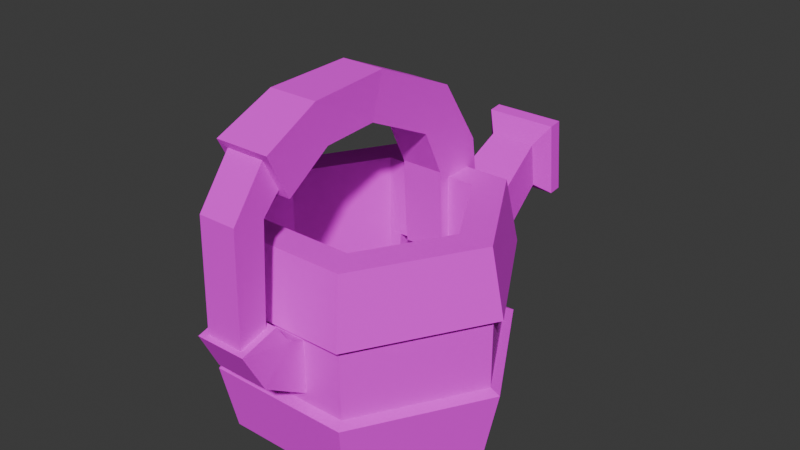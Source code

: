 # Source: WateringCan.blend  (saved by Blender 4.0.36; exported with 4.5.12 LTS)
import bpy
from mathutils import Matrix  # noqa: F401  (used for matrix-valued properties, if any)

bpy.ops.wm.read_factory_settings(use_empty=True)
scene = bpy.context.scene
scene.name = 'Scene'

# ---- collections
col_collection = bpy.data.collections.new('Collection'); scene.collection.children.link(col_collection)

# ---- images (referenced by path relative to the original .blend; pixels are not part of the script)
import os
ASSET_DIR = os.environ.get("B2B_ASSET_DIR", "")  # directory of the original .blend (textures are referenced by path, not embedded)
HERE = os.path.dirname(os.path.abspath(__file__))  # packed textures are extracted next to this script under _unpacked/

def load_image(name, relpath, width, height, colorspace="sRGB"):
    """Load a texture the original file referenced (path relative to the .blend, or extracted next to this script)."""
    p = next((c for c in (os.path.join(HERE, relpath), os.path.join(ASSET_DIR, relpath)) if relpath and os.path.exists(c)), "")
    if p:
        img = bpy.data.images.load(p, check_existing=True)
        img.name = name
    else:  # same state as the original file: an image datablock whose file is absent (Cycles renders it pink)
        img = bpy.data.images.new(name, width, height)
        img.source = "FILE"
        img.filepath = "//" + (relpath or name)
    img.colorspace_settings.name = colorspace
    return img
img_tools_png = load_image('Tools.png', 'Tools.png', 1024, 1024, 'sRGB')

# ---- materials (node trees are filled in below, after node groups)
mat_watering_can = bpy.data.materials.new('Watering Can')

# ---- material node trees
mat_watering_can.use_nodes = True; mat_watering_can.node_tree.nodes.clear()
_N = mat_watering_can.node_tree.nodes; _L = mat_watering_can.node_tree.links
n0 = _N.new('ShaderNodeBsdfPrincipled'); n0.name = 'Principled BSDF'; n0.location = (10, 300)
n0.inputs[2].default_value = 1.0
n0.inputs[3].default_value = 1.45
n0.inputs[25].default_value = 0.0
n1 = _N.new('ShaderNodeOutputMaterial'); n1.name = 'Material Output'; n1.location = (300, 300)
n2 = _N.new('ShaderNodeTexImage'); n2.name = 'Image Texture'; n2.location = (-338, 287)
n2.image = img_tools_png
n2.interpolation = 'Closest'
n3 = _N.new('ShaderNodeMath'); n3.name = 'Math'; n3.location = (0, 0)
n3.hide = True
n3.operation = 'GREATER_THAN'
_L.new(n0.outputs[0], n1.inputs[0])
_L.new(n2.outputs[0], n0.inputs[0])
_L.new(n2.outputs[1], n3.inputs[0])
_L.new(n3.outputs[0], n0.inputs[4])
n1.is_active_output = True

# ---- world
world_world = bpy.data.worlds.new('World'); scene.world = world_world
world_world.use_nodes = True; world_world.node_tree.nodes.clear()
_N = world_world.node_tree.nodes; _L = world_world.node_tree.links
n0 = _N.new('ShaderNodeOutputWorld'); n0.name = 'World Output'; n0.location = (300, 300)
n1 = _N.new('ShaderNodeBackground'); n1.name = 'Background'; n1.location = (10, 300)
n1.inputs[0].default_value = (0.05088, 0.05088, 0.05088, 1.0)
_L.new(n1.outputs[0], n0.inputs[0])
n0.is_active_output = True
world_world.color = (0.05088, 0.05088, 0.05088)
world_world.use_sun_shadow = False
world_world.sun_shadow_jitter_overblur = 0.0

# ---- meshes
me_cylinder_001 = bpy.data.meshes.new('Cylinder.001')
me_cylinder_001.from_pydata([(0.04791, 0.08299, 8.622e-09), (0.02519, 0.0627, 0.09419), (0.09583, 1.118e-08, 8.622e-09), (0.07084, 1.118e-08, 0.1512), (0.04791, -0.08299, 8.622e-09), (0.03542, -0.06135, 0.1512), (-0.04791, -0.08299, 8.622e-09), (-0.03542, -0.06135, 0.1512), (-0.09583, 7.451e-09, 8.622e-09), (-0.07084, 9.313e-09, 0.1512), (-0.04791, 0.08299, 8.622e-09), (-0.02656, 0.06256, 0.09417), (0.09583, 1.118e-08, 0.1512), (0.04791, 0.08299, 0.1512), (0.04791, -0.08299, 0.1512), (-0.04791, -0.08299, 0.1512), (-0.09583, 7.451e-09, 0.1512), (-0.04791, 0.08299, 0.1512), (0.07084, 1.49e-08, 0.01714), (0.02519, 0.0627, 0.05116), (0.03542, -0.06135, 0.01714), (-0.03542, -0.06135, 0.01714), (-0.07084, 1.304e-08, 0.01714), (-0.02843, 0.06284, 0.05118), (0.05303, 0.09186, 0.04771), (0.05303, 0.09186, 0.1035), (0.1061, 7.451e-09, 0.1035), (0.1061, 7.451e-09, 0.04771), (0.05303, -0.09186, 0.1035), (0.05303, -0.09186, 0.04771), (-0.05303, -0.09186, 0.1035), (-0.05303, -0.09186, 0.04771), (-0.1061, 1.118e-08, 0.1035), (-0.1061, 1.118e-08, 0.04771), (-0.05303, 0.09186, 0.1035), (-0.05303, 0.09186, 0.04771), (0.02339, 0.08557, 0.05331), (0.02339, 0.08557, 0.09717), (0.09881, 1.118e-08, 0.09998), (0.09881, 1.118e-08, 0.05122), (0.04941, -0.08557, 0.09998), (0.04941, -0.08557, 0.05122), (-0.04941, -0.08557, 0.09998), (-0.04941, -0.08557, 0.05122), (-0.09881, 7.451e-09, 0.09998), (-0.09881, 7.451e-09, 0.05122), (-0.02604, 0.08557, 0.09713), (-0.02604, 0.08557, 0.05334), (0.03542, 0.06135, 0.1512), (-0.03542, 0.06135, 0.1512), (0.03542, 0.06135, 0.01714), (-0.03542, 0.06135, 0.01714), (0.04941, 0.08557, 0.05122), (0.04941, 0.08557, 0.09998), (-0.04941, 0.08557, 0.09998), (-0.04941, 0.08557, 0.05122), (-0.01578, 0.05243, 0.1576), (-0.01578, 0.08828, 0.1708), (0.01547, 0.05243, 0.1576), (0.01547, 0.08828, 0.1708), (-0.01578, 0.03667, 0.1899), (-0.01578, 0.058, 0.2175), (0.01547, 0.03667, 0.1899), (0.01547, 0.058, 0.2175), (-0.01578, -0.01474, 0.2138), (-0.01578, -0.005367, 0.2451), (0.01547, -0.01474, 0.2138), (0.01547, -0.005367, 0.2451), (-0.01768, -0.05639, 0.2129), (-0.01768, -0.0652, 0.2425), (0.01768, -0.05639, 0.2129), (0.01768, -0.0652, 0.2425), (-0.02024, -0.09696, 0.1013), (-0.02024, -0.1184, 0.07868), (0.02024, -0.09696, 0.1013), (0.02024, -0.1184, 0.07868), (-0.02024, -0.08457, 0.09618), (-0.02024, -0.08479, 0.05742), (0.02024, -0.08457, 0.09618), (0.02024, -0.08479, 0.05742), (-0.01375, -0.09287, 0.197), (-0.01375, -0.1039, 0.2188), (0.01375, -0.09287, 0.197), (0.01375, -0.1039, 0.2188), (-0.01375, -0.1054, 0.184), (-0.01375, -0.1278, 0.1865), (0.01375, -0.1054, 0.184), (0.01375, -0.1278, 0.1865), (-0.01375, -0.1091, 0.1138), (-0.01375, -0.1295, 0.1082), (0.01375, -0.1091, 0.1138), (0.01375, -0.1295, 0.1082), (-0.01974, -0.09048, 0.1923), (-0.01974, -0.1063, 0.2235), (0.01974, -0.09048, 0.1923), (0.01974, -0.1063, 0.2235), (0.01865, -0.1331, 0.1072), (0.01865, -0.1055, 0.1148), (-0.01865, -0.1331, 0.1072), (-0.01865, -0.1055, 0.1148), (0.01547, 0.09776, 0.1045), (0.01547, 0.05643, 0.09523), (-0.01578, 0.09776, 0.1045), (-0.01578, 0.05643, 0.0951), (0.01547, 0.07901, 0.09523), (-0.01578, 0.07901, 0.09523), (0.01624, 0.1617, 0.1418), (0.01624, 0.1661, 0.1082), (-0.01886, 0.1617, 0.1418), (-0.01886, 0.1661, 0.1082), (-0.02831, 0.1773, 0.09988), (-0.02831, 0.1714, 0.1558), (0.02568, 0.1773, 0.09988), (0.02568, 0.1714, 0.1558), (0.02359, 0.08282, 0.09555), (0.02359, 0.08299, 0.05139), (-0.02622, 0.08282, 0.09555), (-0.02622, 0.08299, 0.05139), (-0.02831, 0.1874, 0.101), (0.02568, 0.1874, 0.101), (0.02568, 0.1816, 0.157), (-0.02831, 0.1816, 0.157), (-0.01699, 0.1916, 0.1135), (-0.01699, 0.1882, 0.146), (0.01436, 0.1916, 0.1135), (0.01436, 0.1882, 0.146), (0.02359, 0.06249, 0.09416), (0.02556, 0.06185, 0.05129), (-0.02819, 0.06185, 0.05129), (-0.02622, 0.06168, 0.09416), (-0.03551, 0.0607, 0.05093), (-0.03354, 0.06164, 0.09379), (0.02578, 0.06031, 0.04145), (-0.02797, 0.06031, 0.04145), (0.0325, 0.06163, 0.09431), (0.03447, 0.06149, 0.05144), (0.0235, 0.06196, 0.1015), (-0.02631, 0.06196, 0.1015)], [], [(25, 13, 12, 26), (26, 12, 14, 28), (28, 14, 15, 30), (30, 15, 16, 32), (49, 9, 22, 51), (32, 16, 17, 34), (34, 17, 13, 25), (0, 2, 4, 6, 8, 10), (48, 3, 12, 13), (3, 5, 14, 12), (5, 7, 15, 14), (7, 9, 16, 15), (9, 49, 17, 16), (49, 48, 13, 17), (18, 50, 51, 22, 21, 20), (7, 5, 20, 21), (3, 48, 50, 18), (9, 7, 21, 22), (5, 3, 18, 20), (10, 35, 24, 0), (54, 34, 25, 53), (8, 33, 35, 10), (44, 32, 34, 54), (6, 31, 33, 8), (42, 30, 32, 44), (4, 29, 31, 6), (40, 28, 30, 42), (2, 27, 29, 4), (38, 26, 28, 40), (0, 24, 27, 2), (53, 25, 26, 38), (24, 52, 39, 27), (52, 53, 38, 39), (27, 39, 41, 29), (39, 38, 40, 41), (29, 41, 43, 31), (41, 40, 42, 43), (31, 43, 45, 33), (43, 42, 44, 45), (33, 45, 55, 35), (45, 44, 54, 55), (35, 55, 52, 24), (11, 1, 48, 49), (19, 23, 51, 50), (23, 11, 49, 51), (1, 19, 50, 48), (36, 37, 53, 52), (46, 47, 55, 54), (47, 36, 52, 55), (37, 46, 54, 53), (59, 58, 101, 104, 100), (57, 59, 100, 102), (56, 57, 102, 105, 103), (57, 56, 60, 61), (63, 61, 65, 67), (56, 58, 62, 60), (59, 57, 61, 63), (58, 59, 63, 62), (66, 67, 71, 70), (62, 63, 67, 66), (61, 60, 64, 65), (60, 62, 66, 64), (65, 64, 68, 69), (64, 66, 70, 68), (67, 65, 69, 71), (72, 74, 78, 76), (79, 77, 76, 78), (75, 73, 77, 79), (74, 75, 79, 78), (73, 72, 76, 77), (80, 82, 86, 84), (86, 87, 91, 90), (83, 81, 85, 87), (82, 83, 87, 86), (81, 80, 84, 85), (85, 84, 88, 89), (84, 86, 90, 88), (87, 85, 89, 91), (83, 82, 94, 95), (80, 81, 93, 92), (82, 80, 92, 94), (81, 83, 95, 93), (68, 70, 94, 92), (71, 69, 93, 95), (69, 68, 92, 93), (70, 71, 95, 94), (91, 89, 98, 96), (88, 90, 97, 99), (89, 88, 99, 98), (90, 91, 96, 97), (73, 98, 99, 72), (75, 96, 98, 73), (74, 97, 96, 75), (72, 99, 97, 74), (58, 56, 103, 101), (104, 101, 103, 105), (102, 100, 104, 105), (109, 117, 116, 108), (108, 116, 114, 106), (109, 108, 111, 110), (107, 109, 110, 112), (108, 106, 113, 111), (106, 107, 112, 113), (107, 115, 117, 109), (110, 111, 121, 118), (112, 110, 118, 119), (111, 113, 120, 121), (113, 112, 119, 120), (119, 118, 122, 124), (121, 120, 125, 123), (120, 119, 124, 125), (118, 121, 123, 122), (106, 114, 115, 107), (125, 124, 107, 106), (107, 124, 122, 109), (123, 108, 109, 122), (106, 108, 123, 125), (115, 114, 126, 127), (114, 116, 129, 126), (117, 115, 127, 128), (116, 117, 128, 129), (129, 128, 130, 131), (128, 127, 132, 133), (127, 126, 134, 135), (126, 129, 137, 136)])
_uv = me_cylinder_001.uv_layers.new(name='UVMap')
_uv.uv.foreach_set('vector', [0.3914, 0.547, 0.3894, 0.5663, 0.3511, 0.5663, 0.3491, 0.547, 0.3914, 0.547, 0.3894, 0.5663, 0.3511, 0.5663, 0.3491, 0.547, 0.463, 0.403, 0.461, 0.4218, 0.424, 0.4218, 0.422, 0.403, 0.3914, 0.547, 0.3894, 0.5663, 0.3511, 0.5663, 0.3491, 0.547, 0.4249, 0.523, 0.3962, 0.523, 0.3962, 0.4615, 0.4249, 0.4615, 0.3914, 0.547, 0.3894, 0.5663, 0.3511, 0.5663, 0.3491, 0.547, 0.3914, 0.547, 0.3894, 0.5663, 0.3511, 0.5663, 0.3491, 0.547, 0.3759, 0.4363, 0.405, 0.4195, 0.405, 0.3858, 0.3759, 0.369, 0.3467, 0.3858, 0.3467, 0.4195, 0.3851, 0.4964, 0.3562, 0.4964, 0.3511, 0.4876, 0.3902, 0.4876, 0.3851, 0.4964, 0.3562, 0.4964, 0.3511, 0.4876, 0.3902, 0.4876, 0.3851, 0.4964, 0.3562, 0.4964, 0.3511, 0.4876, 0.3902, 0.4876, 0.3851, 0.4964, 0.3562, 0.4964, 0.3511, 0.4876, 0.3902, 0.4876, 0.3851, 0.4964, 0.3562, 0.4964, 0.3511, 0.4876, 0.3902, 0.4876, 0.3851, 0.4964, 0.3562, 0.4964, 0.3511, 0.4876, 0.3902, 0.4876, 0.4026, 0.4022, 0.3881, 0.4273, 0.3591, 0.4273, 0.3446, 0.4022, 0.3591, 0.3771, 0.3881, 0.3771, 0.4249, 0.523, 0.3962, 0.523, 0.3962, 0.4615, 0.4249, 0.4615, 0.4249, 0.523, 0.3962, 0.523, 0.3962, 0.4615, 0.4249, 0.4615, 0.4249, 0.523, 0.3962, 0.523, 0.3962, 0.4615, 0.4249, 0.4615, 0.4249, 0.523, 0.3962, 0.523, 0.3962, 0.4615, 0.4249, 0.4615, 0.39, 0.4683, 0.3921, 0.4934, 0.3485, 0.4934, 0.3506, 0.4683, 0.39, 0.5441, 0.3914, 0.547, 0.3491, 0.547, 0.3505, 0.5441, 0.39, 0.4683, 0.3921, 0.4934, 0.3485, 0.4934, 0.3506, 0.4683, 0.39, 0.5441, 0.3914, 0.547, 0.3491, 0.547, 0.3505, 0.5441, 0.39, 0.4683, 0.3921, 0.4934, 0.3485, 0.4934, 0.3506, 0.4683, 0.39, 0.5441, 0.3914, 0.547, 0.3491, 0.547, 0.3505, 0.5441, 0.39, 0.4683, 0.3921, 0.4934, 0.3485, 0.4934, 0.3506, 0.4683, 0.4616, 0.4003, 0.463, 0.403, 0.422, 0.403, 0.4234, 0.4003, 0.39, 0.4683, 0.3921, 0.4934, 0.3485, 0.4934, 0.3506, 0.4683, 0.39, 0.5441, 0.3914, 0.547, 0.3491, 0.547, 0.3505, 0.5441, 0.39, 0.4683, 0.3921, 0.4934, 0.3485, 0.4934, 0.3506, 0.4683, 0.39, 0.5441, 0.3914, 0.547, 0.3491, 0.547, 0.3505, 0.5441, 0.3921, 0.4934, 0.3906, 0.4963, 0.35, 0.4963, 0.3485, 0.4934, 0.3907, 0.5298, 0.3907, 0.5493, 0.3505, 0.5493, 0.3505, 0.5298, 0.3921, 0.4934, 0.3906, 0.4963, 0.35, 0.4963, 0.3485, 0.4934, 0.3505, 0.5298, 0.3505, 0.5493, 0.3907, 0.5493, 0.3907, 0.5298, 0.3921, 0.4934, 0.3906, 0.4963, 0.35, 0.4963, 0.3485, 0.4934, 0.4624, 0.3864, 0.4624, 0.4053, 0.4234, 0.4053, 0.4234, 0.3864, 0.3921, 0.4934, 0.3906, 0.4963, 0.35, 0.4963, 0.3485, 0.4934, 0.3907, 0.5298, 0.3907, 0.5493, 0.3505, 0.5493, 0.3505, 0.5298, 0.3921, 0.4934, 0.3906, 0.4963, 0.35, 0.4963, 0.3485, 0.4934, 0.3907, 0.5298, 0.3907, 0.5493, 0.3505, 0.5493, 0.3505, 0.5298, 0.3921, 0.4934, 0.3906, 0.4963, 0.35, 0.4963, 0.3485, 0.4934, 0.399, 0.4977, 0.4221, 0.4977, 0.4249, 0.523, 0.3962, 0.523, 0.4221, 0.4763, 0.399, 0.4763, 0.3962, 0.4615, 0.4249, 0.4615, 0.399, 0.4763, 0.399, 0.4977, 0.3962, 0.523, 0.3962, 0.4615, 0.4221, 0.4977, 0.4221, 0.4763, 0.4249, 0.4615, 0.4249, 0.523, 0.4322, 0.3878, 0.4322, 0.405, 0.422, 0.4061, 0.422, 0.387, 0.4515, 0.405, 0.4515, 0.3878, 0.4607, 0.387, 0.4607, 0.4061, 0.4515, 0.3878, 0.4322, 0.3878, 0.422, 0.387, 0.4607, 0.387, 0.4322, 0.405, 0.4515, 0.405, 0.4607, 0.4061, 0.422, 0.4061, 0.1992, 0.1271, 0.1758, 0.1232, 0.1758, 0.0802, 0.1875, 0.0802, 0.1992, 0.08411, 0.1758, 0.1567, 0.1992, 0.1567, 0.1992, 0.102, 0.1758, 0.102, 0.1758, 0.1232, 0.1992, 0.1271, 0.1992, 0.08411, 0.1875, 0.0802, 0.1758, 0.0802, 0.1992, 0.1577, 0.1758, 0.1616, 0.1797, 0.1811, 0.1992, 0.1889, 0.1992, 0.2114, 0.1758, 0.2114, 0.1758, 0.1567, 0.1992, 0.1567, 0.1758, 0.1489, 0.1992, 0.1489, 0.1992, 0.1723, 0.1758, 0.1723, 0.1992, 0.1567, 0.1758, 0.1567, 0.1758, 0.1918, 0.1992, 0.1918, 0.1758, 0.1616, 0.1992, 0.1577, 0.1992, 0.1889, 0.1797, 0.1811, 0.1992, 0.1406, 0.1758, 0.1484, 0.1758, 0.1055, 0.1992, 0.1094, 0.1992, 0.2012, 0.1758, 0.209, 0.1758, 0.1504, 0.1992, 0.1543, 0.1758, 0.209, 0.1992, 0.2012, 0.1992, 0.1543, 0.1758, 0.1504, 0.1758, 0.1957, 0.1992, 0.1957, 0.1992, 0.1489, 0.1758, 0.1489, 0.1758, 0.1484, 0.1992, 0.1406, 0.1992, 0.1094, 0.1758, 0.1055, 0.1758, 0.1489, 0.1992, 0.1489, 0.1992, 0.1137, 0.1758, 0.1137, 0.1992, 0.1567, 0.1758, 0.1567, 0.1758, 0.1059, 0.1992, 0.1059, 0.4295, 0.1015, 0.3796, 0.1015, 0.3796, 0.08628, 0.4295, 0.08628, 0.4291, 0.0878, 0.3792, 0.0878, 0.3792, 0.1356, 0.4291, 0.1356, 0.3792, 0.1274, 0.4291, 0.1274, 0.4291, 0.08599, 0.3792, 0.08599, 0.3795, 0.1015, 0.4073, 0.1279, 0.4335, 0.08647, 0.3857, 0.08621, 0.4073, 0.1279, 0.3795, 0.1015, 0.3857, 0.08621, 0.4335, 0.08647, 0.1512, 0.6551, 0.1165, 0.6551, 0.1165, 0.6322, 0.1512, 0.6322, 0.2051, 0.6362, 0.2461, 0.64, 0.2458, 0.5242, 0.2075, 0.5323, 0.155, 0.6558, 0.1121, 0.6558, 0.1121, 0.5954, 0.155, 0.5954, 0.2044, 0.5907, 0.2473, 0.6111, 0.2456, 0.5328, 0.2081, 0.5556, 0.2474, 0.612, 0.2026, 0.5899, 0.207, 0.5531, 0.2467, 0.5296, 0.2471, 0.6412, 0.2047, 0.6338, 0.2072, 0.5332, 0.2468, 0.5249, 0.1505, 0.6308, 0.1157, 0.6308, 0.1157, 0.5642, 0.1505, 0.5642, 0.1543, 0.6465, 0.1113, 0.6465, 0.1113, 0.5527, 0.1543, 0.5527, 0.3304, 0.1967, 0.3304, 0.1789, 0.3356, 0.1749, 0.3356, 0.2007, 0.308, 0.1789, 0.308, 0.1967, 0.3029, 0.2007, 0.3029, 0.1749, 0.3304, 0.1789, 0.308, 0.1789, 0.3029, 0.1749, 0.3356, 0.1749, 0.308, 0.1967, 0.3304, 0.1967, 0.3356, 0.2007, 0.3029, 0.2007, 0.1758, 0.1137, 0.1992, 0.1137, 0.1992, 0.08637, 0.1758, 0.08637, 0.1992, 0.1059, 0.1758, 0.1059, 0.1758, 0.07465, 0.1992, 0.07465, 0.1797, 0.1055, 0.1992, 0.1016, 0.1992, 0.07422, 0.1758, 0.07812, 0.1992, 0.1016, 0.1797, 0.1055, 0.1758, 0.07812, 0.1992, 0.07422, 0.4282, 0.09422, 0.3838, 0.09422, 0.3759, 0.08835, 0.4361, 0.08835, 0.4282, 0.09415, 0.3838, 0.09415, 0.3759, 0.08828, 0.4361, 0.08828, 0.4224, 0.09496, 0.3895, 0.09496, 0.3836, 0.08705, 0.4283, 0.08705, 0.4225, 0.09548, 0.3895, 0.09548, 0.3837, 0.08757, 0.4283, 0.08757, 0.4257, 0.1301, 0.4339, 0.09146, 0.3985, 0.09145, 0.3928, 0.1103, 0.3801, 0.1317, 0.382, 0.09656, 0.428, 0.09656, 0.43, 0.1317, 0.3928, 0.1103, 0.3985, 0.09145, 0.4339, 0.09146, 0.4257, 0.1301, 0.43, 0.1038, 0.428, 0.08714, 0.382, 0.08714, 0.3801, 0.1038, 0.1992, 0.1489, 0.1758, 0.1489, 0.1758, 0.09809, 0.1992, 0.09809, 0.1992, 0.227, 0.1992, 0.2114, 0.1758, 0.2114, 0.1758, 0.227, 0.1758, 0.2426, 0.1992, 0.2426, 0.1992, 0.227, 0.1758, 0.227, 0.2505, 0.2038, 0.2333, 0.1495, 0.2608, 0.1586, 0.2694, 0.2075, 0.2608, 0.2011, 0.2684, 0.1523, 0.2342, 0.1516, 0.2399, 0.2007, 0.2395, 0.221, 0.2609, 0.2209, 0.2688, 0.2281, 0.2334, 0.2273, 0.2617, 0.2219, 0.2402, 0.2219, 0.2344, 0.2287, 0.2674, 0.2287, 0.2397, 0.2221, 0.261, 0.2221, 0.2667, 0.228, 0.234, 0.228, 0.2609, 0.2209, 0.2395, 0.221, 0.2334, 0.2273, 0.2688, 0.2281, 0.2398, 0.2319, 0.2342, 0.1735, 0.2684, 0.1742, 0.2606, 0.2323, 0.2334, 0.2273, 0.2688, 0.2281, 0.2687, 0.2346, 0.2333, 0.2337, 0.2674, 0.2287, 0.2344, 0.2287, 0.2344, 0.2349, 0.2674, 0.2349, 0.2344, 0.2251, 0.2674, 0.2251, 0.2674, 0.2314, 0.2344, 0.2314, 0.2688, 0.2281, 0.2334, 0.2273, 0.2333, 0.2337, 0.2687, 0.2346, 0.2674, 0.2349, 0.2344, 0.2349, 0.2413, 0.2375, 0.2605, 0.2375, 0.2344, 0.2314, 0.2674, 0.2314, 0.2605, 0.2354, 0.2413, 0.2354, 0.2687, 0.2346, 0.2333, 0.2337, 0.2408, 0.2373, 0.2613, 0.2378, 0.2333, 0.2337, 0.2687, 0.2346, 0.2613, 0.2378, 0.2408, 0.2373, 0.2694, 0.23, 0.2608, 0.1811, 0.2333, 0.172, 0.2505, 0.2263, 0.3283, 0.1718, 0.3275, 0.1947, 0.3093, 0.1959, 0.3095, 0.1721, 0.3111, 0.1956, 0.3258, 0.1943, 0.3258, 0.1723, 0.3111, 0.171, 0.3283, 0.1718, 0.3095, 0.1721, 0.3093, 0.1959, 0.3275, 0.1947, 0.3112, 0.196, 0.3112, 0.1713, 0.3258, 0.1726, 0.3258, 0.1946, 0.3885, 0.114, 0.4231, 0.1141, 0.4221, 0.09812, 0.3885, 0.09739, 0.3897, 0.1246, 0.4233, 0.1246, 0.4233, 0.1143, 0.3897, 0.1147, 0.4245, 0.112, 0.3854, 0.112, 0.3839, 0.09973, 0.426, 0.09973, 0.4222, 0.1147, 0.3876, 0.1146, 0.3876, 0.09806, 0.4212, 0.09815, 0.4233, 0.1143, 0.4246, 0.09293, 0.4295, 0.09222, 0.4282, 0.1141, 0.4246, 0.09293, 0.3883, 0.09293, 0.3882, 0.0873, 0.4244, 0.0873, 0.3883, 0.09293, 0.3897, 0.1147, 0.3837, 0.1144, 0.3823, 0.09284, 0.3897, 0.1147, 0.4233, 0.1143, 0.4233, 0.1182, 0.3897, 0.1182])
me_cylinder_001.materials.append(mat_watering_can)
me_cylinder_001.update()

# ---- objects
ob_can = bpy.data.objects.new('Can', me_cylinder_001)

# ---- transforms, parenting, visibility, modifiers, constraints
ob_can.location = (0.0, 0.0, 0.0)

# ---- collection membership
col_collection.objects.link(ob_can)

# ---- scene / render settings (as saved in the file)
scene.frame_start = 1; scene.frame_end = 250; scene.frame_set(1)
scene.render.engine = 'BLENDER_EEVEE_NEXT'
scene.cycles.sampling_pattern = 'TABULATED_SOBOL'
bpy.context.view_layer.update()

# ---- added for rendering (the .blend has no active camera and no usable light): camera, sun
cam_auto = bpy.data.cameras.new('AutoCamera')
cam_auto.lens = 50.0
cam_auto.sensor_width = 36.0
cam_auto.clip_end = 1000.0
ob_auto_camera = bpy.data.objects.new('AutoCamera', cam_auto)
scene.collection.objects.link(ob_auto_camera)
ob_auto_camera.location = (0.424518, -0.480197, 0.462162)
ob_auto_camera.rotation_euler = (1.09748, -7.21219e-08, 0.694738)
scene.camera = ob_auto_camera
light_auto_sun = bpy.data.lights.new('AutoSun', 'SUN')
light_auto_sun.energy = 3.0
light_auto_sun.angle = 0.0523599
ob_auto_sun = bpy.data.objects.new('AutoSun', light_auto_sun)
scene.collection.objects.link(ob_auto_sun)
ob_auto_sun.rotation_euler = (0.872665, 0.174533, 0.523599)
bpy.context.view_layer.update()
